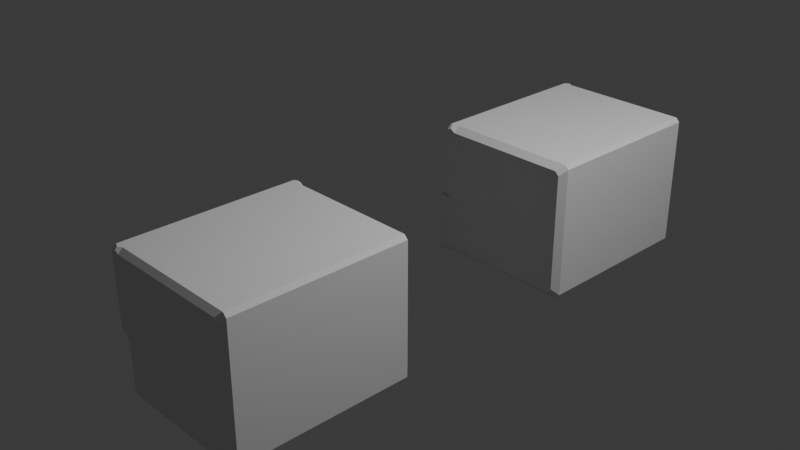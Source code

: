 # Source: za_hando.blend  (saved by Blender 5.2.44; exported with 4.5.12 LTS)
import bpy
from mathutils import Matrix  # noqa: F401  (used for matrix-valued properties, if any)

bpy.ops.wm.read_factory_settings(use_empty=True)
scene = bpy.context.scene
scene.name = 'Scene'

# ---- collections
col_collection = bpy.data.collections.new('Collection'); scene.collection.children.link(col_collection)

# ---- world
world_world = bpy.data.worlds.new('World'); scene.world = world_world
world_world.use_nodes = True; world_world.node_tree.nodes.clear()
_N = world_world.node_tree.nodes; _L = world_world.node_tree.links
n0 = _N.new('ShaderNodeOutputWorld'); n0.name = 'World Output'; n0.location = (200, 100)
n1 = _N.new('ShaderNodeBackground'); n1.name = 'Background'; n1.location = (-200, 100)
n1.inputs[0].default_value = (0.05088, 0.05088, 0.05088, 1.0)
_L.new(n1.outputs[0], n0.inputs[0])
n0.is_active_output = True
world_world.color = (0.05088, 0.05088, 0.05088)
world_world.sun_shadow_jitter_overblur = 0.0

# ---- cameras
cam_camera = bpy.data.cameras.new('Camera')
cam_camera.clip_end = 100.0
cam_camera.ortho_scale = 7.314

# ---- lights
light_light = bpy.data.lights.new('Light', 'POINT')
light_light.energy = 1000.0
light_light.shadow_soft_size = 0.1

# ---- meshes
me_cube_001 = bpy.data.meshes.new('Cube.001')
me_cube_001.from_pydata([(-0.2737, 0.4839, -0.847), (1.256, -0.5161, -0.1862), (1.256, -0.01612, -0.1862), (1.256, 0.4839, -0.1862), (-0.3233, 0.9839, 0.6023), (-0.3233, 0.9343, 0.6519), (-0.3233, -0.9665, 0.6519), (-0.3233, -1.016, 0.6023), (-0.3233, 0.5335, 0.6519), (-0.224, 0.4839, 0.6519), (-0.3233, 0.4343, 0.6519), (-0.3233, 0.4839, 0.6023), (-0.3233, 0.4839, 0.6023), (-0.3233, 0.0335, 0.6519), (-0.224, -0.01612, 0.6519), (-0.3233, -0.06574, 0.6519), (-0.3233, -0.01612, 0.6023), (-0.3233, -0.01612, 0.6023), (-0.3233, -0.5657, 0.6519), (-0.3233, -0.5161, 0.6023), (-0.3233, -0.5161, 0.6023), (-0.3233, -0.4665, 0.6519), (-0.224, -0.5161, 0.6519), (-0.3233, 0.9839, -0.1366), (-0.3233, 0.9343, -0.1862), (-0.2737, 0.9839, -0.1862), (-0.3233, -1.016, -0.1366), (-0.3233, -0.9665, -0.1862), (-0.3233, 0.4839, -0.1366), (-0.3233, 0.4343, -0.1862), (-0.3233, 0.4839, -0.1862), (-0.3233, 0.5335, -0.1862), (-0.3233, 0.4839, -0.1366), (-0.3233, -0.01612, -0.1366), (-0.3233, -0.06574, -0.1862), (-0.3087, -0.01612, -0.2213), (-0.3233, 0.0335, -0.1862), (-0.3233, -0.01612, -0.1366), (-0.3233, -0.5161, -0.1366), (-0.3233, -0.5657, -0.1862), (-0.2737, -0.5161, -0.2358), (-0.3233, -0.4665, -0.1862), (-0.3233, -0.5161, -0.1366), (-0.324, 0.9839, 0.6023), (-0.324, 0.9343, 0.6519), (-0.3737, 0.9343, 0.6023), (-0.324, 0.5335, 0.6519), (-0.324, 0.4839, 0.6023), (-0.3737, 0.5335, 0.6023), (-0.324, 0.9839, -0.1366), (-0.3737, 0.9343, -0.1366), (-0.324, 0.9343, -0.1862), (-0.324, 0.4839, -0.1366), (-0.324, 0.5335, -0.1862), (-0.3737, 0.5335, -0.1366), (-0.324, 0.4343, 0.6519), (-0.3737, 0.4343, 0.6023), (-0.324, 0.4839, 0.6023), (-0.324, 0.0335, 0.6519), (-0.324, -0.01612, 0.6023), (-0.3737, 0.0335, 0.6023), (-0.324, 0.4839, -0.1366), (-0.3737, 0.4343, -0.1366), (-0.324, 0.4343, -0.1862), (-0.324, -0.01612, -0.1366), (-0.324, 0.0335, -0.1862), (-0.3737, 0.0335, -0.1366), (-0.324, -0.06574, 0.6519), (-0.3737, -0.06574, 0.6023), (-0.324, -0.01612, 0.6023), (-0.324, -0.4665, 0.6519), (-0.324, -0.5161, 0.6023), (-0.3737, -0.4665, 0.6023), (-0.324, -0.01612, -0.1366), (-0.3737, -0.06574, -0.1366), (-0.324, -0.06574, -0.1862), (-0.324, -0.5161, -0.1366), (-0.324, -0.4665, -0.1862), (-0.3737, -0.4665, -0.1366), (-0.324, -0.9665, 0.6519), (-0.324, -1.016, 0.6023), (-0.3737, -0.9665, 0.6023), (-0.324, -0.5657, 0.6519), (-0.3737, -0.5657, 0.6023), (-0.324, -0.5161, 0.6023), (-0.324, -1.016, -0.1366), (-0.324, -0.9665, -0.1862), (-0.3737, -0.9665, -0.1366), (-0.324, -0.5161, -0.1366), (-0.3737, -0.5657, -0.1366), (-0.324, -0.5657, -0.1862), (-0.4145, -0.01612, -0.847), (-0.4145, 0.9839, -0.1862), (-0.4145, -0.01612, -0.1988), (-0.2145, -1.016, -0.2344), (-0.2737, -0.957, -0.2358), (-0.3078, -0.982, -0.2017), (-0.3001, -1.016, -0.1829), (-0.2709, -1.016, -0.1767), (-0.4737, 0.4839, -0.7997), (-0.4264, 0.4839, -0.847), (-0.4264, 0.4839, -0.1862), (-0.4737, 0.4839, -0.2335), (-0.4737, 0.9247, -0.7997), (-0.4264, 0.972, -0.847), (-0.4264, -0.004264, -0.847), (-0.4737, 0.04303, -0.7997), (-0.4264, 0.972, -0.1862), (-0.4737, 0.9247, -0.2335), (-0.4737, 0.04303, -0.2335), (-0.4274, -0.003229, -0.1961), (-0.2737, 0.9839, -0.7813), (-0.2737, 0.9182, -0.847), (1.256, 0.9182, -0.1862), (1.19, 0.9839, -0.1862), (-0.2273, 0.9839, 0.5862), (-0.224, 0.9182, 0.6519), (-0.2828, 0.9545, 0.6519), (-0.2828, 0.9839, 0.6225), (-0.4264, 0.972, -0.847), (-0.4145, 0.9839, -0.7813), (-0.2737, -0.5161, -0.7965), (-0.2232, -0.5161, -0.847), (-0.2755, -0.01612, -0.7965), (-0.2232, -0.01612, -0.847), (-0.2737, 0.03439, -0.847), (-0.3242, -0.01612, -0.847), (1.206, -1.016, -0.1875), (1.256, -0.9656, -0.1862), (-0.224, -0.9656, 0.6519), (-0.2264, -1.016, 0.6014), (-0.2692, -1.016, 0.6293), (-0.2692, -0.9935, 0.6519), (-0.2232, -0.936, -0.847), (-0.2737, -0.957, -0.7965), (-0.1936, -0.9656, -0.847), (-0.2145, -1.016, -0.7965), (1.256, 0.4839, -0.7945), (1.204, 0.4839, -0.847), (1.204, -0.01612, -0.847), (1.256, -0.01612, -0.7946), (1.204, -0.5161, -0.847), (1.256, -0.5161, -0.7945), (1.137, 0.9839, -0.7813), (1.19, 0.9839, -0.7282), (1.203, 0.9182, -0.847), (1.256, 0.9182, -0.7942), (1.206, -1.016, -0.7434), (1.152, -1.016, -0.7965), (1.256, -0.9656, -0.7942), (1.203, -0.9656, -0.847), (1.256, -0.5161, 0.6108), (1.215, -0.5161, 0.6519), (1.215, -0.01612, 0.6519), (1.256, -0.01612, 0.6108), (1.215, 0.4839, 0.6519), (1.256, 0.4839, 0.6108), (1.19, 0.9839, 0.5446), (1.149, 0.9839, 0.5862), (1.256, 0.9182, 0.6105), (1.215, 0.9182, 0.6519), (1.164, -1.016, 0.6014), (1.206, -1.016, 0.5598), (1.215, -0.9656, 0.6519), (1.256, -0.9656, 0.6105)], [], [(8, 12, 11, 10, 9), (13, 17, 16, 15, 14), (18, 22, 21, 20, 19), (23, 25, 24), (28, 32, 31, 30, 29), (33, 37, 36, 35, 34), (38, 42, 41, 40, 39), (43, 45, 44), (46, 48, 47), (49, 51, 50), (52, 54, 53), (55, 57, 56), (58, 60, 59), (61, 63, 62), (64, 66, 65), (67, 69, 68), (70, 72, 71), (73, 75, 74), (76, 78, 77), (79, 81, 80), (82, 84, 83), (85, 87, 86), (88, 90, 89), (9, 10, 13, 14), (14, 15, 21, 22), (11, 12, 32, 28), (16, 17, 37, 33), (19, 20, 42, 38), (34, 35, 40, 41), (29, 30, 35, 36), (24, 25, 30, 31), (49, 50, 45, 43), (44, 45, 48, 46), (47, 48, 54, 52), (50, 51, 53, 54), (5, 4, 43, 44), (51, 49, 23, 24), (31, 32, 52, 53), (46, 47, 12, 8), (55, 56, 60, 58), (56, 57, 61, 62), (59, 60, 66, 64), (62, 63, 65, 66), (36, 37, 64, 65), (58, 59, 17, 13), (57, 55, 10, 11), (28, 29, 63, 61), (67, 68, 72, 70), (68, 69, 73, 74), (71, 72, 78, 76), (74, 75, 77, 78), (33, 34, 75, 73), (76, 77, 41, 42), (15, 16, 69, 67), (70, 71, 20, 21), (82, 83, 81, 79), (80, 81, 87, 85), (83, 84, 88, 89), (89, 90, 86, 87), (7, 6, 79, 80), (84, 82, 18, 19), (38, 39, 90, 88), (85, 86, 27, 26), (23, 49, 43, 4), (5, 44, 46, 8), (7, 80, 85, 26), (18, 82, 79, 6), (28, 61, 57, 11), (10, 55, 58, 13), (12, 47, 52, 32), (33, 73, 69, 16), (15, 67, 70, 21), (17, 59, 64, 37), (20, 71, 76, 42), (38, 88, 84, 19), (31, 53, 51, 24), (27, 86, 90, 39), (36, 65, 63, 29), (41, 77, 75, 34), (50, 54, 48, 45), (62, 66, 60, 56), (74, 78, 72, 68), (89, 87, 81, 83), (94, 98, 97, 96, 95), (26, 27, 96, 97), (39, 40, 95, 96, 27), (103, 104, 100, 99), (107, 108, 102, 101), (99, 100, 105, 106), (101, 102, 109, 110), (99, 106, 109, 102), (103, 99, 102, 108), (30, 101, 110, 93, 35), (25, 92, 107, 101, 30), (93, 110, 109, 106, 105, 91), (115, 118, 117, 116), (119, 120, 111, 112), (0, 100, 104, 119, 112), (111, 120, 92, 25), (25, 23, 4, 118, 115), (4, 5, 117, 118), (117, 5, 8, 9, 116), (119, 104, 103, 108, 107, 92, 120), (123, 126, 125, 124), (129, 132, 131, 130), (122, 121, 123, 124), (135, 136, 134, 133), (121, 122, 133, 134), (123, 121, 40, 35), (121, 134, 95, 40), (35, 93, 91, 126, 123), (126, 91, 105, 100, 0, 125), (22, 18, 6, 132, 129), (6, 7, 131, 132), (131, 7, 26, 97, 98, 130), (94, 95, 134, 136), (138, 137, 140, 139), (139, 140, 142, 141), (143, 144, 146, 145), (137, 138, 145, 146), (150, 149, 147, 148), (141, 142, 149, 150), (125, 0, 138, 139, 124), (137, 146, 113, 3), (0, 112, 145, 138), (140, 137, 3, 2), (142, 140, 2, 1), (122, 124, 139, 141), (149, 142, 1, 128), (133, 122, 141, 150, 135), (143, 111, 25, 114, 144), (114, 113, 146, 144), (112, 111, 143, 145), (150, 148, 136, 135), (128, 127, 147, 149), (136, 148, 147, 127, 94), (152, 151, 154, 153), (153, 154, 156, 155), (160, 159, 157, 158), (159, 160, 155, 156), (161, 162, 164, 163), (151, 152, 163, 164), (152, 153, 14, 22), (163, 152, 22, 129), (1, 2, 154, 151), (128, 1, 151, 164), (2, 3, 156, 154), (153, 155, 9, 14), (155, 160, 116, 9), (3, 113, 159, 156), (160, 158, 115, 116), (157, 159, 113, 114), (114, 25, 115, 158, 157), (161, 163, 129, 130), (164, 162, 127, 128), (94, 127, 162, 161, 130, 98)])
_uv = me_cube_001.uv_layers.new(name='UVMap')
_uv.uv.foreach_set('vector', [0.625, 0.0625, 0.6188, 0.0625, 0.6188, 0.0625, 0.625, 0.0625, 0.625, 0.0625, 0.625, 0.125, 0.6188, 0.125, 0.6188, 0.125, 0.625, 0.125, 0.625, 0.125, 0.875, 0.5584, 0.87, 0.5625, 0.875, 0.5687, 0.875, 0.5625, 0.875, 0.5625, 0.5, 0.0, 0.5, 0.0, 0.5, 0.006203, 0.5062, 0.0625, 0.5062, 0.0625, 0.5, 0.0563, 0.5, 0.0625, 0.5, 0.0687, 0.5062, 0.125, 0.5062, 0.125, 0.5, 0.1188, 0.4978, 0.125, 0.5, 0.1312, 0.5062, 0.1875, 0.5062, 0.1875, 0.5, 0.1813, 0.4938, 0.1875, 0.5, 0.1937, 0.6188, 0.0, 0.6188, 0.006203, 0.625, 0.006203, 0.625, 0.05836, 0.6188, 0.0563, 0.6188, 0.0625, 0.5021, 0.0, 0.5, 0.006203, 0.5047, 0.006203, 0.5062, 0.0625, 0.5062, 0.0563, 0.5, 0.0563, 0.625, 0.06664, 0.6188, 0.0625, 0.6188, 0.0687, 0.625, 0.1209, 0.6188, 0.1188, 0.6188, 0.125, 0.5062, 0.0625, 0.5, 0.0687, 0.5062, 0.0687, 0.5062, 0.125, 0.5062, 0.1188, 0.5, 0.1188, 0.625, 0.1291, 0.6188, 0.125, 0.6188, 0.1312, 0.625, 0.1834, 0.6188, 0.1813, 0.6188, 0.1875, 0.5062, 0.125, 0.5, 0.1312, 0.5062, 0.1312, 0.5062, 0.1875, 0.5062, 0.1813, 0.5, 0.1813, 0.625, 0.2459, 0.6188, 0.2438, 0.6188, 0.25, 0.625, 0.1916, 0.6188, 0.1875, 0.6188, 0.1937, 0.5062, 0.25, 0.5062, 0.2438, 0.5, 0.2438, 0.5062, 0.1875, 0.5, 0.1937, 0.5062, 0.1937, 0.8688, 0.6875, 0.875, 0.6813, 0.875, 0.6312, 0.8688, 0.625, 0.8688, 0.625, 0.875, 0.6188, 0.875, 0.5687, 0.87, 0.5625, 0.6188, 0.0625, 0.6188, 0.0625, 0.5062, 0.0625, 0.5062, 0.0625, 0.6188, 0.125, 0.6188, 0.125, 0.5062, 0.125, 0.5062, 0.125, 0.6188, 0.1875, 0.6188, 0.1875, 0.5062, 0.1875, 0.5062, 0.1875, 0.5, 0.1312, 0.4978, 0.125, 0.4938, 0.1875, 0.5, 0.1813, 0.5, 0.0687, 0.5, 0.0625, 0.4978, 0.125, 0.5, 0.1188, 0.5, 0.006203, 0.5, 0.0, 0.5, 0.0625, 0.5, 0.0563, 0.5021, 0.0, 0.5047, 0.006203, 0.6188, 0.006203, 0.6188, 0.0, 0.625, 0.006203, 0.6188, 0.006203, 0.6188, 0.0563, 0.625, 0.05836, 0.6188, 0.0625, 0.6188, 0.0563, 0.5062, 0.0563, 0.5062, 0.0625, 0.5047, 0.006203, 0.5, 0.006203, 0.5, 0.0563, 0.5062, 0.0563, 0.625, 1.0, 0.6188, 1.0, 0.6188, 1.0, 0.625, 1.0, 0.5, 0.006203, 0.5021, 0.0, 0.5, 0.0, 0.5, 0.006203, 0.5, 0.0563, 0.5062, 0.0625, 0.5062, 0.0625, 0.5, 0.0563, 0.625, 0.05836, 0.6188, 0.0625, 0.6188, 0.0625, 0.625, 0.0625, 0.625, 0.06664, 0.6188, 0.0687, 0.6188, 0.1188, 0.625, 0.1209, 0.6188, 0.0687, 0.6188, 0.0625, 0.5062, 0.0625, 0.5062, 0.0687, 0.6188, 0.125, 0.6188, 0.1188, 0.5062, 0.1188, 0.5062, 0.125, 0.5062, 0.0687, 0.5, 0.0687, 0.5, 0.1188, 0.5062, 0.1188, 0.5, 0.1188, 0.5062, 0.125, 0.5062, 0.125, 0.5, 0.1188, 0.625, 0.1209, 0.6188, 0.125, 0.6188, 0.125, 0.625, 0.125, 0.6188, 0.0625, 0.625, 0.06664, 0.625, 0.0625, 0.6188, 0.0625, 0.5062, 0.0625, 0.5, 0.0687, 0.5, 0.0687, 0.5062, 0.0625, 0.625, 0.1291, 0.6188, 0.1312, 0.6188, 0.1813, 0.625, 0.1834, 0.6188, 0.1312, 0.6188, 0.125, 0.5062, 0.125, 0.5062, 0.1312, 0.6188, 0.1875, 0.6188, 0.1813, 0.5062, 0.1813, 0.5062, 0.1875, 0.5062, 0.1312, 0.5, 0.1312, 0.5, 0.1813, 0.5062, 0.1813, 0.5062, 0.125, 0.5, 0.1312, 0.5, 0.1312, 0.5062, 0.125, 0.5062, 0.1875, 0.5, 0.1813, 0.5, 0.1813, 0.5062, 0.1875, 0.625, 0.125, 0.6188, 0.125, 0.6188, 0.125, 0.625, 0.1291, 0.625, 0.1834, 0.6188, 0.1875, 0.6188, 0.1875, 0.625, 0.1875, 0.625, 0.1916, 0.6188, 0.1937, 0.6188, 0.2438, 0.625, 0.2459, 0.6188, 0.25, 0.6188, 0.2438, 0.5062, 0.2438, 0.5062, 0.25, 0.6188, 0.1937, 0.6188, 0.1875, 0.5062, 0.1875, 0.5062, 0.1937, 0.5062, 0.1937, 0.5, 0.1937, 0.5, 0.2438, 0.5062, 0.2438, 0.6188, 0.25, 0.625, 0.25, 0.625, 0.2459, 0.6188, 0.25, 0.6188, 0.1875, 0.625, 0.1916, 0.625, 0.1875, 0.6188, 0.1875, 0.5062, 0.1875, 0.5, 0.1937, 0.5, 0.1937, 0.5062, 0.1875, 0.5062, 0.25, 0.5, 0.2438, 0.5, 0.2438, 0.5062, 0.25, 0.5062, 1.0, 0.5062, 1.0, 0.6188, 1.0, 0.6188, 1.0, 0.875, 0.7438, 0.875, 0.7438, 0.875, 0.6937, 0.875, 0.6937, 0.6188, 0.25, 0.6188, 0.25, 0.5062, 0.25, 0.5062, 0.25, 0.875, 0.5584, 0.875, 0.5563, 0.875, 0.5062, 0.875, 0.5062, 0.5062, 0.0625, 0.5062, 0.0625, 0.6188, 0.0625, 0.6188, 0.0625, 0.875, 0.6813, 0.875, 0.6813, 0.875, 0.6312, 0.875, 0.6312, 0.6188, 0.0625, 0.6188, 0.0625, 0.5062, 0.0625, 0.5062, 0.0625, 0.5062, 0.125, 0.5062, 0.125, 0.6188, 0.125, 0.6188, 0.125, 0.875, 0.6188, 0.875, 0.6188, 0.875, 0.5687, 0.875, 0.5687, 0.6188, 0.125, 0.6188, 0.125, 0.5062, 0.125, 0.5062, 0.125, 0.6188, 0.1875, 0.6188, 0.1875, 0.5062, 0.1875, 0.5062, 0.1875, 0.5062, 0.1875, 0.5062, 0.1875, 0.6188, 0.1875, 0.6188, 0.1875, 0.5, 0.0563, 0.5, 0.0563, 0.5, 0.006203, 0.5, 0.006203, 0.5, 0.2438, 0.5, 0.2438, 0.5, 0.1937, 0.5, 0.1937, 0.5, 0.1188, 0.5, 0.1188, 0.5, 0.0687, 0.5, 0.0687, 0.5, 0.1813, 0.5, 0.1813, 0.5, 0.1312, 0.5, 0.1312, 0.5047, 0.006203, 0.5062, 0.0563, 0.6188, 0.0563, 0.6188, 0.006203, 0.5062, 0.0687, 0.5062, 0.1188, 0.6188, 0.1188, 0.6188, 0.0687, 0.5062, 0.1312, 0.5062, 0.1813, 0.6188, 0.1813, 0.6188, 0.1312, 0.5062, 0.1937, 0.5062, 0.2438, 0.6188, 0.2438, 0.6188, 0.1937, 0.494, 0.2574, 0.5012, 0.2502, 0.5004, 0.25, 0.4981, 0.2457, 0.4938, 0.2445, 0.5062, 0.25, 0.5, 0.2438, 0.4981, 0.2457, 0.5004, 0.25, 0.5, 0.1937, 0.4938, 0.1875, 0.4938, 0.2445, 0.4981, 0.2457, 0.5, 0.2438, 0.125, 0.7426, 0.125, 0.7485, 0.125, 0.6875, 0.125, 0.6875, 0.5, 0.001482, 0.4941, 0.007394, 0.4941, 0.0625, 0.5, 0.0625, 0.125, 0.6875, 0.125, 0.6875, 0.125, 0.6265, 0.125, 0.6324, 0.5, 0.0625, 0.4941, 0.0625, 0.4941, 0.1176, 0.4994, 0.1234, 0.3809, 0.0625, 0.3809, 0.1176, 0.4941, 0.1176, 0.4941, 0.0625, 0.3809, 0.007394, 0.3809, 0.0625, 0.4941, 0.0625, 0.4941, 0.007394, 0.5, 0.0625, 0.5, 0.0625, 0.4994, 0.1234, 0.4992, 0.125, 0.4978, 0.125, 0.5, 0.0, 0.5, 0.0, 0.5, 0.001482, 0.5, 0.0625, 0.5, 0.0625, 0.4992, 0.125, 0.4994, 0.1234, 0.4941, 0.1176, 0.3809, 0.1176, 0.375, 0.1235, 0.375, 0.125, 0.6168, 0.9961, 0.6213, 0.9983, 0.6235, 0.9981, 0.625, 0.9959, 0.125, 0.7485, 0.125, 0.75, 0.125, 0.75, 0.125, 0.7418, 0.125, 0.6875, 0.125, 0.6875, 0.125, 0.7485, 0.125, 0.7485, 0.125, 0.7418, 0.3832, 1.0, 0.3832, 1.0, 0.5, 1.0, 0.5, 1.0, 0.5, 1.0, 0.5062, 1.0, 0.6188, 1.0, 0.6213, 0.9983, 0.6168, 0.9961, 0.6188, 1.0, 0.625, 1.0, 0.6235, 0.9981, 0.6213, 0.9983, 0.8725, 0.7463, 0.875, 0.7438, 0.875, 0.6937, 0.8688, 0.6875, 0.8688, 0.7418, 0.375, 0.001482, 0.375, 0.001482, 0.3809, 0.007394, 0.4941, 0.007394, 0.5, 0.001482, 0.5, 0.0, 0.3832, 0.0, 0.125, 0.625, 0.125, 0.625, 0.125, 0.6313, 0.1297, 0.625, 0.625, 0.2541, 0.6239, 0.2524, 0.6222, 0.2523, 0.6187, 0.2539, 0.1313, 0.5625, 0.125, 0.5625, 0.125, 0.625, 0.1297, 0.625, 0.135, 0.5063, 0.1324, 0.5, 0.125, 0.5074, 0.1313, 0.51, 0.125, 0.5625, 0.1313, 0.5625, 0.1313, 0.51, 0.125, 0.5074, 0.3814, 0.125, 0.3813, 0.1875, 0.4938, 0.1875, 0.4978, 0.125, 0.3813, 0.1875, 0.3813, 0.2427, 0.4938, 0.2445, 0.4938, 0.1875, 0.4978, 0.125, 0.4992, 0.125, 0.375, 0.125, 0.375, 0.125, 0.3814, 0.125, 0.125, 0.625, 0.125, 0.625, 0.125, 0.6265, 0.125, 0.6875, 0.125, 0.6875, 0.125, 0.6313, 0.87, 0.5625, 0.875, 0.5584, 0.875, 0.5062, 0.8716, 0.5028, 0.8689, 0.5063, 0.625, 0.25, 0.6188, 0.25, 0.6222, 0.2523, 0.6239, 0.2524, 0.6222, 0.2523, 0.6188, 0.25, 0.5062, 0.25, 0.5004, 0.25, 0.5012, 0.2502, 0.6187, 0.2539, 0.494, 0.2574, 0.4938, 0.2445, 0.3813, 0.2427, 0.3813, 0.2574, 0.3684, 0.6875, 0.3816, 0.6875, 0.3815, 0.625, 0.3684, 0.625, 0.3684, 0.625, 0.3815, 0.625, 0.3816, 0.5625, 0.3684, 0.5625, 0.3732, 0.7576, 0.3847, 0.7556, 0.3816, 0.7418, 0.3684, 0.7418, 0.3816, 0.6875, 0.3684, 0.6875, 0.3684, 0.7418, 0.3816, 0.7418, 0.3684, 0.5063, 0.3816, 0.5063, 0.384, 0.4957, 0.3726, 0.4936, 0.3684, 0.5625, 0.3816, 0.5625, 0.3816, 0.5063, 0.3684, 0.5063, 0.125, 0.6313, 0.125, 0.6875, 0.3684, 0.6875, 0.3684, 0.625, 0.1297, 0.625, 0.3816, 0.6875, 0.3816, 0.7418, 0.5, 0.7418, 0.5, 0.6875, 0.125, 0.6875, 0.125, 0.7418, 0.3684, 0.7418, 0.3684, 0.6875, 0.3815, 0.625, 0.3816, 0.6875, 0.5, 0.6875, 0.5, 0.625, 0.3816, 0.5625, 0.3815, 0.625, 0.5, 0.625, 0.5, 0.5625, 0.1313, 0.5625, 0.1297, 0.625, 0.3684, 0.625, 0.3684, 0.5625, 0.3816, 0.5063, 0.3816, 0.5625, 0.5, 0.5625, 0.5, 0.5063, 0.1313, 0.51, 0.1313, 0.5625, 0.3684, 0.5625, 0.3684, 0.5063, 0.135, 0.5063, 0.3732, 0.7576, 0.3832, 1.0, 0.5, 1.0, 0.5, 0.7582, 0.3847, 0.7556, 0.5, 0.7582, 0.5, 0.7418, 0.3816, 0.7418, 0.3847, 0.7556, 0.125, 0.7418, 0.125, 0.75, 0.3732, 0.7576, 0.3684, 0.7418, 0.3684, 0.5063, 0.3726, 0.4936, 0.1324, 0.5, 0.135, 0.5063, 0.5, 0.5063, 0.4998, 0.4937, 0.384, 0.4957, 0.3816, 0.5063, 0.3813, 0.2574, 0.3726, 0.4936, 0.384, 0.4957, 0.4998, 0.4937, 0.494, 0.2574, 0.6302, 0.5625, 0.6199, 0.5625, 0.6199, 0.625, 0.6301, 0.625, 0.6301, 0.625, 0.6199, 0.625, 0.6199, 0.6875, 0.6301, 0.6875, 0.6276, 0.7465, 0.6198, 0.7438, 0.6116, 0.7583, 0.6168, 0.7635, 0.6198, 0.7438, 0.6276, 0.7465, 0.6301, 0.6875, 0.6199, 0.6875, 0.6187, 0.4884, 0.6135, 0.4936, 0.6198, 0.5048, 0.6276, 0.5021, 0.6199, 0.5625, 0.6302, 0.5625, 0.6276, 0.5021, 0.6198, 0.5048, 0.6302, 0.5625, 0.6301, 0.625, 0.8688, 0.625, 0.87, 0.5625, 0.6276, 0.5021, 0.6302, 0.5625, 0.87, 0.5625, 0.8689, 0.5063, 0.5, 0.5625, 0.5, 0.625, 0.6199, 0.625, 0.6199, 0.5625, 0.5, 0.5063, 0.5, 0.5625, 0.6199, 0.5625, 0.6198, 0.5048, 0.5, 0.625, 0.5, 0.6875, 0.6199, 0.6875, 0.6199, 0.625, 0.6301, 0.625, 0.6301, 0.6875, 0.8688, 0.6875, 0.8688, 0.625, 0.6301, 0.6875, 0.6276, 0.7465, 0.8688, 0.7418, 0.8688, 0.6875, 0.5, 0.6875, 0.5, 0.7418, 0.6198, 0.7438, 0.6199, 0.6875, 0.6276, 0.7465, 0.6168, 0.7635, 0.6168, 0.9961, 0.625, 0.9959, 0.6116, 0.7583, 0.6198, 0.7438, 0.5, 0.7418, 0.5, 0.7582, 0.5, 0.7582, 0.5, 1.0, 0.6168, 0.9961, 0.6168, 0.7635, 0.6116, 0.7583, 0.6187, 0.4884, 0.6276, 0.5021, 0.625, 0.2541, 0.6187, 0.2539, 0.6198, 0.5048, 0.6135, 0.4936, 0.4998, 0.4937, 0.5, 0.5063, 0.494, 0.2574, 0.4998, 0.4937, 0.6135, 0.4936, 0.6187, 0.4884, 0.6187, 0.2539, 0.5012, 0.2502])
me_cube_001.update()
me_cube_002 = bpy.data.meshes.new('Cube.002')
me_cube_002.from_pydata([(-0.2737, -0.4839, -0.847), (1.256, 0.5161, -0.1862), (1.256, 0.01612, -0.1862), (1.256, -0.4839, -0.1862), (-0.3233, -0.9839, 0.6023), (-0.3233, -0.9343, 0.6519), (-0.3233, 0.9665, 0.6519), (-0.3233, 1.016, 0.6023), (-0.3233, -0.5335, 0.6519), (-0.224, -0.4839, 0.6519), (-0.3233, -0.4343, 0.6519), (-0.3233, -0.4839, 0.6023), (-0.3233, -0.4839, 0.6023), (-0.3233, -0.0335, 0.6519), (-0.224, 0.01612, 0.6519), (-0.3233, 0.06574, 0.6519), (-0.3233, 0.01612, 0.6023), (-0.3233, 0.01612, 0.6023), (-0.3233, 0.5657, 0.6519), (-0.3233, 0.5161, 0.6023), (-0.3233, 0.5161, 0.6023), (-0.3233, 0.4665, 0.6519), (-0.224, 0.5161, 0.6519), (-0.3233, -0.9839, -0.1366), (-0.3233, -0.9343, -0.1862), (-0.2737, -0.9839, -0.1862), (-0.3233, 1.016, -0.1366), (-0.3233, 0.9665, -0.1862), (-0.3233, -0.4839, -0.1366), (-0.3233, -0.4343, -0.1862), (-0.3233, -0.4839, -0.1862), (-0.3233, -0.5335, -0.1862), (-0.3233, -0.4839, -0.1366), (-0.3233, 0.01612, -0.1366), (-0.3233, 0.06574, -0.1862), (-0.3087, 0.01612, -0.2213), (-0.3233, -0.0335, -0.1862), (-0.3233, 0.01612, -0.1366), (-0.3233, 0.5161, -0.1366), (-0.3233, 0.5657, -0.1862), (-0.2737, 0.5161, -0.2358), (-0.3233, 0.4665, -0.1862), (-0.3233, 0.5161, -0.1366), (-0.324, -0.9839, 0.6023), (-0.324, -0.9343, 0.6519), (-0.3737, -0.9343, 0.6023), (-0.324, -0.5335, 0.6519), (-0.324, -0.4839, 0.6023), (-0.3737, -0.5335, 0.6023), (-0.324, -0.9839, -0.1366), (-0.3737, -0.9343, -0.1366), (-0.324, -0.9343, -0.1862), (-0.324, -0.4839, -0.1366), (-0.324, -0.5335, -0.1862), (-0.3737, -0.5335, -0.1366), (-0.324, -0.4343, 0.6519), (-0.3737, -0.4343, 0.6023), (-0.324, -0.4839, 0.6023), (-0.324, -0.0335, 0.6519), (-0.324, 0.01612, 0.6023), (-0.3737, -0.0335, 0.6023), (-0.324, -0.4839, -0.1366), (-0.3737, -0.4343, -0.1366), (-0.324, -0.4343, -0.1862), (-0.324, 0.01612, -0.1366), (-0.324, -0.0335, -0.1862), (-0.3737, -0.0335, -0.1366), (-0.324, 0.06574, 0.6519), (-0.3737, 0.06574, 0.6023), (-0.324, 0.01612, 0.6023), (-0.324, 0.4665, 0.6519), (-0.324, 0.5161, 0.6023), (-0.3737, 0.4665, 0.6023), (-0.324, 0.01612, -0.1366), (-0.3737, 0.06574, -0.1366), (-0.324, 0.06574, -0.1862), (-0.324, 0.5161, -0.1366), (-0.324, 0.4665, -0.1862), (-0.3737, 0.4665, -0.1366), (-0.324, 0.9665, 0.6519), (-0.324, 1.016, 0.6023), (-0.3737, 0.9665, 0.6023), (-0.324, 0.5657, 0.6519), (-0.3737, 0.5657, 0.6023), (-0.324, 0.5161, 0.6023), (-0.324, 1.016, -0.1366), (-0.324, 0.9665, -0.1862), (-0.3737, 0.9665, -0.1366), (-0.324, 0.5161, -0.1366), (-0.3737, 0.5657, -0.1366), (-0.324, 0.5657, -0.1862), (-0.4145, 0.01612, -0.847), (-0.4145, -0.9839, -0.1862), (-0.4145, 0.01612, -0.1988), (-0.2145, 1.016, -0.2344), (-0.2737, 0.957, -0.2358), (-0.3078, 0.982, -0.2017), (-0.3001, 1.016, -0.1829), (-0.2709, 1.016, -0.1767), (-0.4737, -0.4839, -0.7997), (-0.4264, -0.4839, -0.847), (-0.4264, -0.4839, -0.1862), (-0.4737, -0.4839, -0.2335), (-0.4737, -0.9247, -0.7997), (-0.4264, -0.972, -0.847), (-0.4264, 0.004264, -0.847), (-0.4737, -0.04303, -0.7997), (-0.4264, -0.972, -0.1862), (-0.4737, -0.9247, -0.2335), (-0.4737, -0.04303, -0.2335), (-0.4274, 0.003229, -0.1961), (-0.2737, -0.9839, -0.7813), (-0.2737, -0.9182, -0.847), (1.256, -0.9182, -0.1862), (1.19, -0.9839, -0.1862), (-0.2273, -0.9839, 0.5862), (-0.224, -0.9182, 0.6519), (-0.2828, -0.9545, 0.6519), (-0.2828, -0.9839, 0.6225), (-0.4264, -0.972, -0.847), (-0.4145, -0.9839, -0.7813), (-0.2737, 0.5161, -0.7965), (-0.2232, 0.5161, -0.847), (-0.2755, 0.01612, -0.7965), (-0.2232, 0.01612, -0.847), (-0.2737, -0.03439, -0.847), (-0.3242, 0.01612, -0.847), (1.206, 1.016, -0.1875), (1.256, 0.9656, -0.1862), (-0.224, 0.9656, 0.6519), (-0.2264, 1.016, 0.6014), (-0.2692, 1.016, 0.6293), (-0.2692, 0.9935, 0.6519), (-0.2232, 0.936, -0.847), (-0.2737, 0.957, -0.7965), (-0.1936, 0.9656, -0.847), (-0.2145, 1.016, -0.7965), (1.256, -0.4839, -0.7945), (1.204, -0.4839, -0.847), (1.204, 0.01612, -0.847), (1.256, 0.01612, -0.7946), (1.204, 0.5161, -0.847), (1.256, 0.5161, -0.7945), (1.137, -0.9839, -0.7813), (1.19, -0.9839, -0.7282), (1.203, -0.9182, -0.847), (1.256, -0.9182, -0.7942), (1.206, 1.016, -0.7434), (1.152, 1.016, -0.7965), (1.256, 0.9656, -0.7942), (1.203, 0.9656, -0.847), (1.256, 0.5161, 0.6108), (1.215, 0.5161, 0.6519), (1.215, 0.01612, 0.6519), (1.256, 0.01612, 0.6108), (1.215, -0.4839, 0.6519), (1.256, -0.4839, 0.6108), (1.19, -0.9839, 0.5446), (1.149, -0.9839, 0.5862), (1.256, -0.9182, 0.6105), (1.215, -0.9182, 0.6519), (1.164, 1.016, 0.6014), (1.206, 1.016, 0.5598), (1.215, 0.9656, 0.6519), (1.256, 0.9656, 0.6105)], [], [(8, 9, 10, 11, 12), (13, 14, 15, 16, 17), (18, 19, 20, 21, 22), (23, 24, 25), (28, 29, 30, 31, 32), (33, 34, 35, 36, 37), (38, 39, 40, 41, 42), (43, 44, 45), (46, 47, 48), (49, 50, 51), (52, 53, 54), (55, 56, 57), (58, 59, 60), (61, 62, 63), (64, 65, 66), (67, 68, 69), (70, 71, 72), (73, 74, 75), (76, 77, 78), (79, 80, 81), (82, 83, 84), (85, 86, 87), (88, 89, 90), (9, 14, 13, 10), (14, 22, 21, 15), (11, 28, 32, 12), (16, 33, 37, 17), (19, 38, 42, 20), (34, 41, 40, 35), (29, 36, 35, 30), (24, 31, 30, 25), (49, 43, 45, 50), (44, 46, 48, 45), (47, 52, 54, 48), (50, 54, 53, 51), (5, 44, 43, 4), (51, 24, 23, 49), (31, 53, 52, 32), (46, 8, 12, 47), (55, 58, 60, 56), (56, 62, 61, 57), (59, 64, 66, 60), (62, 66, 65, 63), (36, 65, 64, 37), (58, 13, 17, 59), (57, 11, 10, 55), (28, 61, 63, 29), (67, 70, 72, 68), (68, 74, 73, 69), (71, 76, 78, 72), (74, 78, 77, 75), (33, 73, 75, 34), (76, 42, 41, 77), (15, 67, 69, 16), (70, 21, 20, 71), (82, 79, 81, 83), (80, 85, 87, 81), (83, 89, 88, 84), (89, 87, 86, 90), (7, 80, 79, 6), (84, 19, 18, 82), (38, 88, 90, 39), (85, 26, 27, 86), (23, 4, 43, 49), (5, 8, 46, 44), (7, 26, 85, 80), (18, 6, 79, 82), (28, 11, 57, 61), (10, 13, 58, 55), (12, 32, 52, 47), (33, 16, 69, 73), (15, 21, 70, 67), (17, 37, 64, 59), (20, 42, 76, 71), (38, 19, 84, 88), (31, 24, 51, 53), (27, 39, 90, 86), (36, 29, 63, 65), (41, 34, 75, 77), (50, 45, 48, 54), (62, 56, 60, 66), (74, 68, 72, 78), (89, 83, 81, 87), (94, 95, 96, 97, 98), (26, 97, 96, 27), (39, 27, 96, 95, 40), (103, 99, 100, 104), (107, 101, 102, 108), (99, 106, 105, 100), (101, 110, 109, 102), (99, 102, 109, 106), (103, 108, 102, 99), (30, 35, 93, 110, 101), (25, 30, 101, 107, 92), (93, 91, 105, 106, 109, 110), (115, 116, 117, 118), (119, 112, 111, 120), (0, 112, 119, 104, 100), (111, 25, 92, 120), (25, 115, 118, 4, 23), (4, 118, 117, 5), (117, 116, 9, 8, 5), (119, 120, 92, 107, 108, 103, 104), (123, 124, 125, 126), (129, 130, 131, 132), (122, 124, 123, 121), (135, 133, 134, 136), (121, 134, 133, 122), (123, 35, 40, 121), (121, 40, 95, 134), (35, 123, 126, 91, 93), (126, 125, 0, 100, 105, 91), (22, 129, 132, 6, 18), (6, 132, 131, 7), (131, 130, 98, 97, 26, 7), (94, 136, 134, 95), (138, 139, 140, 137), (139, 141, 142, 140), (143, 145, 146, 144), (137, 146, 145, 138), (150, 148, 147, 149), (141, 150, 149, 142), (125, 124, 139, 138, 0), (137, 3, 113, 146), (0, 138, 145, 112), (140, 2, 3, 137), (142, 1, 2, 140), (122, 141, 139, 124), (149, 128, 1, 142), (133, 135, 150, 141, 122), (143, 144, 114, 25, 111), (114, 144, 146, 113), (112, 145, 143, 111), (150, 135, 136, 148), (128, 149, 147, 127), (136, 94, 127, 147, 148), (152, 153, 154, 151), (153, 155, 156, 154), (160, 158, 157, 159), (159, 156, 155, 160), (161, 163, 164, 162), (151, 164, 163, 152), (152, 22, 14, 153), (163, 129, 22, 152), (1, 151, 154, 2), (128, 164, 151, 1), (2, 154, 156, 3), (153, 14, 9, 155), (155, 9, 116, 160), (3, 156, 159, 113), (160, 116, 115, 158), (157, 114, 113, 159), (114, 157, 158, 115, 25), (161, 130, 129, 163), (164, 128, 127, 162), (94, 98, 130, 161, 162, 127)])
_uv = me_cube_002.uv_layers.new(name='UVMap')
_uv.uv.foreach_set('vector', [0.625, 0.0625, 0.625, 0.0625, 0.625, 0.0625, 0.6188, 0.0625, 0.6188, 0.0625, 0.625, 0.125, 0.625, 0.125, 0.625, 0.125, 0.6188, 0.125, 0.6188, 0.125, 0.875, 0.5584, 0.875, 0.5625, 0.875, 0.5625, 0.875, 0.5687, 0.87, 0.5625, 0.5, 0.0, 0.5, 0.006203, 0.5, 0.0, 0.5062, 0.0625, 0.5, 0.0687, 0.5, 0.0625, 0.5, 0.0563, 0.5062, 0.0625, 0.5062, 0.125, 0.5, 0.1312, 0.4978, 0.125, 0.5, 0.1188, 0.5062, 0.125, 0.5062, 0.1875, 0.5, 0.1937, 0.4938, 0.1875, 0.5, 0.1813, 0.5062, 0.1875, 0.6188, 0.0, 0.625, 0.006203, 0.6188, 0.006203, 0.625, 0.05836, 0.6188, 0.0625, 0.6188, 0.0563, 0.5021, 0.0, 0.5047, 0.006203, 0.5, 0.006203, 0.5062, 0.0625, 0.5, 0.0563, 0.5062, 0.0563, 0.625, 0.06664, 0.6188, 0.0687, 0.6188, 0.0625, 0.625, 0.1209, 0.6188, 0.125, 0.6188, 0.1188, 0.5062, 0.0625, 0.5062, 0.0687, 0.5, 0.0687, 0.5062, 0.125, 0.5, 0.1188, 0.5062, 0.1188, 0.625, 0.1291, 0.6188, 0.1312, 0.6188, 0.125, 0.625, 0.1834, 0.6188, 0.1875, 0.6188, 0.1813, 0.5062, 0.125, 0.5062, 0.1312, 0.5, 0.1312, 0.5062, 0.1875, 0.5, 0.1813, 0.5062, 0.1813, 0.625, 0.2459, 0.6188, 0.25, 0.6188, 0.2438, 0.625, 0.1916, 0.6188, 0.1937, 0.6188, 0.1875, 0.5062, 0.25, 0.5, 0.2438, 0.5062, 0.2438, 0.5062, 0.1875, 0.5062, 0.1937, 0.5, 0.1937, 0.8688, 0.6875, 0.8688, 0.625, 0.875, 0.6312, 0.875, 0.6813, 0.8688, 0.625, 0.87, 0.5625, 0.875, 0.5687, 0.875, 0.6188, 0.6188, 0.0625, 0.5062, 0.0625, 0.5062, 0.0625, 0.6188, 0.0625, 0.6188, 0.125, 0.5062, 0.125, 0.5062, 0.125, 0.6188, 0.125, 0.6188, 0.1875, 0.5062, 0.1875, 0.5062, 0.1875, 0.6188, 0.1875, 0.5, 0.1312, 0.5, 0.1813, 0.4938, 0.1875, 0.4978, 0.125, 0.5, 0.0687, 0.5, 0.1188, 0.4978, 0.125, 0.5, 0.0625, 0.5, 0.006203, 0.5, 0.0563, 0.5, 0.0625, 0.5, 0.0, 0.5021, 0.0, 0.6188, 0.0, 0.6188, 0.006203, 0.5047, 0.006203, 0.625, 0.006203, 0.625, 0.05836, 0.6188, 0.0563, 0.6188, 0.006203, 0.6188, 0.0625, 0.5062, 0.0625, 0.5062, 0.0563, 0.6188, 0.0563, 0.5047, 0.006203, 0.5062, 0.0563, 0.5, 0.0563, 0.5, 0.006203, 0.625, 1.0, 0.625, 1.0, 0.6188, 1.0, 0.6188, 1.0, 0.5, 0.006203, 0.5, 0.006203, 0.5, 0.0, 0.5021, 0.0, 0.5, 0.0563, 0.5, 0.0563, 0.5062, 0.0625, 0.5062, 0.0625, 0.625, 0.05836, 0.625, 0.0625, 0.6188, 0.0625, 0.6188, 0.0625, 0.625, 0.06664, 0.625, 0.1209, 0.6188, 0.1188, 0.6188, 0.0687, 0.6188, 0.0687, 0.5062, 0.0687, 0.5062, 0.0625, 0.6188, 0.0625, 0.6188, 0.125, 0.5062, 0.125, 0.5062, 0.1188, 0.6188, 0.1188, 0.5062, 0.0687, 0.5062, 0.1188, 0.5, 0.1188, 0.5, 0.0687, 0.5, 0.1188, 0.5, 0.1188, 0.5062, 0.125, 0.5062, 0.125, 0.625, 0.1209, 0.625, 0.125, 0.6188, 0.125, 0.6188, 0.125, 0.6188, 0.0625, 0.6188, 0.0625, 0.625, 0.0625, 0.625, 0.06664, 0.5062, 0.0625, 0.5062, 0.0625, 0.5, 0.0687, 0.5, 0.0687, 0.625, 0.1291, 0.625, 0.1834, 0.6188, 0.1813, 0.6188, 0.1312, 0.6188, 0.1312, 0.5062, 0.1312, 0.5062, 0.125, 0.6188, 0.125, 0.6188, 0.1875, 0.5062, 0.1875, 0.5062, 0.1813, 0.6188, 0.1813, 0.5062, 0.1312, 0.5062, 0.1813, 0.5, 0.1813, 0.5, 0.1312, 0.5062, 0.125, 0.5062, 0.125, 0.5, 0.1312, 0.5, 0.1312, 0.5062, 0.1875, 0.5062, 0.1875, 0.5, 0.1813, 0.5, 0.1813, 0.625, 0.125, 0.625, 0.1291, 0.6188, 0.125, 0.6188, 0.125, 0.625, 0.1834, 0.625, 0.1875, 0.6188, 0.1875, 0.6188, 0.1875, 0.625, 0.1916, 0.625, 0.2459, 0.6188, 0.2438, 0.6188, 0.1937, 0.6188, 0.25, 0.5062, 0.25, 0.5062, 0.2438, 0.6188, 0.2438, 0.6188, 0.1937, 0.5062, 0.1937, 0.5062, 0.1875, 0.6188, 0.1875, 0.5062, 0.1937, 0.5062, 0.2438, 0.5, 0.2438, 0.5, 0.1937, 0.6188, 0.25, 0.6188, 0.25, 0.625, 0.2459, 0.625, 0.25, 0.6188, 0.1875, 0.6188, 0.1875, 0.625, 0.1875, 0.625, 0.1916, 0.5062, 0.1875, 0.5062, 0.1875, 0.5, 0.1937, 0.5, 0.1937, 0.5062, 0.25, 0.5062, 0.25, 0.5, 0.2438, 0.5, 0.2438, 0.5062, 1.0, 0.6188, 1.0, 0.6188, 1.0, 0.5062, 1.0, 0.875, 0.7438, 0.875, 0.6937, 0.875, 0.6937, 0.875, 0.7438, 0.6188, 0.25, 0.5062, 0.25, 0.5062, 0.25, 0.6188, 0.25, 0.875, 0.5584, 0.875, 0.5062, 0.875, 0.5062, 0.875, 0.5563, 0.5062, 0.0625, 0.6188, 0.0625, 0.6188, 0.0625, 0.5062, 0.0625, 0.875, 0.6813, 0.875, 0.6312, 0.875, 0.6312, 0.875, 0.6813, 0.6188, 0.0625, 0.5062, 0.0625, 0.5062, 0.0625, 0.6188, 0.0625, 0.5062, 0.125, 0.6188, 0.125, 0.6188, 0.125, 0.5062, 0.125, 0.875, 0.6188, 0.875, 0.5687, 0.875, 0.5687, 0.875, 0.6188, 0.6188, 0.125, 0.5062, 0.125, 0.5062, 0.125, 0.6188, 0.125, 0.6188, 0.1875, 0.5062, 0.1875, 0.5062, 0.1875, 0.6188, 0.1875, 0.5062, 0.1875, 0.6188, 0.1875, 0.6188, 0.1875, 0.5062, 0.1875, 0.5, 0.0563, 0.5, 0.006203, 0.5, 0.006203, 0.5, 0.0563, 0.5, 0.2438, 0.5, 0.1937, 0.5, 0.1937, 0.5, 0.2438, 0.5, 0.1188, 0.5, 0.0687, 0.5, 0.0687, 0.5, 0.1188, 0.5, 0.1813, 0.5, 0.1312, 0.5, 0.1312, 0.5, 0.1813, 0.5047, 0.006203, 0.6188, 0.006203, 0.6188, 0.0563, 0.5062, 0.0563, 0.5062, 0.0687, 0.6188, 0.0687, 0.6188, 0.1188, 0.5062, 0.1188, 0.5062, 0.1312, 0.6188, 0.1312, 0.6188, 0.1813, 0.5062, 0.1813, 0.5062, 0.1937, 0.6188, 0.1937, 0.6188, 0.2438, 0.5062, 0.2438, 0.494, 0.2574, 0.4938, 0.2445, 0.4981, 0.2457, 0.5004, 0.25, 0.5012, 0.2502, 0.5062, 0.25, 0.5004, 0.25, 0.4981, 0.2457, 0.5, 0.2438, 0.5, 0.1937, 0.5, 0.2438, 0.4981, 0.2457, 0.4938, 0.2445, 0.4938, 0.1875, 0.125, 0.7426, 0.125, 0.6875, 0.125, 0.6875, 0.125, 0.7485, 0.5, 0.001482, 0.5, 0.0625, 0.4941, 0.0625, 0.4941, 0.007394, 0.125, 0.6875, 0.125, 0.6324, 0.125, 0.6265, 0.125, 0.6875, 0.5, 0.0625, 0.4994, 0.1234, 0.4941, 0.1176, 0.4941, 0.0625, 0.3809, 0.0625, 0.4941, 0.0625, 0.4941, 0.1176, 0.3809, 0.1176, 0.3809, 0.007394, 0.4941, 0.007394, 0.4941, 0.0625, 0.3809, 0.0625, 0.5, 0.0625, 0.4978, 0.125, 0.4992, 0.125, 0.4994, 0.1234, 0.5, 0.0625, 0.5, 0.0, 0.5, 0.0625, 0.5, 0.0625, 0.5, 0.001482, 0.5, 0.0, 0.4992, 0.125, 0.375, 0.125, 0.375, 0.1235, 0.3809, 0.1176, 0.4941, 0.1176, 0.4994, 0.1234, 0.6168, 0.9961, 0.625, 0.9959, 0.6235, 0.9981, 0.6213, 0.9983, 0.125, 0.7485, 0.125, 0.7418, 0.125, 0.75, 0.125, 0.75, 0.125, 0.6875, 0.125, 0.7418, 0.125, 0.7485, 0.125, 0.7485, 0.125, 0.6875, 0.3832, 1.0, 0.5, 1.0, 0.5, 1.0, 0.3832, 1.0, 0.5, 1.0, 0.6168, 0.9961, 0.6213, 0.9983, 0.6188, 1.0, 0.5062, 1.0, 0.6188, 1.0, 0.6213, 0.9983, 0.6235, 0.9981, 0.625, 1.0, 0.8725, 0.7463, 0.8688, 0.7418, 0.8688, 0.6875, 0.875, 0.6937, 0.875, 0.7438, 0.375, 0.001482, 0.3832, 0.0, 0.5, 0.0, 0.5, 0.001482, 0.4941, 0.007394, 0.3809, 0.007394, 0.375, 0.001482, 0.125, 0.625, 0.1297, 0.625, 0.125, 0.6313, 0.125, 0.625, 0.625, 0.2541, 0.6187, 0.2539, 0.6222, 0.2523, 0.6239, 0.2524, 0.1313, 0.5625, 0.1297, 0.625, 0.125, 0.625, 0.125, 0.5625, 0.135, 0.5063, 0.1313, 0.51, 0.125, 0.5074, 0.1324, 0.5, 0.125, 0.5625, 0.125, 0.5074, 0.1313, 0.51, 0.1313, 0.5625, 0.3814, 0.125, 0.4978, 0.125, 0.4938, 0.1875, 0.3813, 0.1875, 0.3813, 0.1875, 0.4938, 0.1875, 0.4938, 0.2445, 0.3813, 0.2427, 0.4978, 0.125, 0.3814, 0.125, 0.375, 0.125, 0.375, 0.125, 0.4992, 0.125, 0.125, 0.625, 0.125, 0.6313, 0.125, 0.6875, 0.125, 0.6875, 0.125, 0.6265, 0.125, 0.625, 0.87, 0.5625, 0.8689, 0.5063, 0.8716, 0.5028, 0.875, 0.5062, 0.875, 0.5584, 0.625, 0.25, 0.6239, 0.2524, 0.6222, 0.2523, 0.6188, 0.25, 0.6222, 0.2523, 0.6187, 0.2539, 0.5012, 0.2502, 0.5004, 0.25, 0.5062, 0.25, 0.6188, 0.25, 0.494, 0.2574, 0.3813, 0.2574, 0.3813, 0.2427, 0.4938, 0.2445, 0.3684, 0.6875, 0.3684, 0.625, 0.3815, 0.625, 0.3816, 0.6875, 0.3684, 0.625, 0.3684, 0.5625, 0.3816, 0.5625, 0.3815, 0.625, 0.3732, 0.7576, 0.3684, 0.7418, 0.3816, 0.7418, 0.3847, 0.7556, 0.3816, 0.6875, 0.3816, 0.7418, 0.3684, 0.7418, 0.3684, 0.6875, 0.3684, 0.5063, 0.3726, 0.4936, 0.384, 0.4957, 0.3816, 0.5063, 0.3684, 0.5625, 0.3684, 0.5063, 0.3816, 0.5063, 0.3816, 0.5625, 0.125, 0.6313, 0.1297, 0.625, 0.3684, 0.625, 0.3684, 0.6875, 0.125, 0.6875, 0.3816, 0.6875, 0.5, 0.6875, 0.5, 0.7418, 0.3816, 0.7418, 0.125, 0.6875, 0.3684, 0.6875, 0.3684, 0.7418, 0.125, 0.7418, 0.3815, 0.625, 0.5, 0.625, 0.5, 0.6875, 0.3816, 0.6875, 0.3816, 0.5625, 0.5, 0.5625, 0.5, 0.625, 0.3815, 0.625, 0.1313, 0.5625, 0.3684, 0.5625, 0.3684, 0.625, 0.1297, 0.625, 0.3816, 0.5063, 0.5, 0.5063, 0.5, 0.5625, 0.3816, 0.5625, 0.1313, 0.51, 0.135, 0.5063, 0.3684, 0.5063, 0.3684, 0.5625, 0.1313, 0.5625, 0.3732, 0.7576, 0.3847, 0.7556, 0.5, 0.7582, 0.5, 1.0, 0.3832, 1.0, 0.5, 0.7582, 0.3847, 0.7556, 0.3816, 0.7418, 0.5, 0.7418, 0.125, 0.7418, 0.3684, 0.7418, 0.3732, 0.7576, 0.125, 0.75, 0.3684, 0.5063, 0.135, 0.5063, 0.1324, 0.5, 0.3726, 0.4936, 0.5, 0.5063, 0.3816, 0.5063, 0.384, 0.4957, 0.4998, 0.4937, 0.3813, 0.2574, 0.494, 0.2574, 0.4998, 0.4937, 0.384, 0.4957, 0.3726, 0.4936, 0.6302, 0.5625, 0.6301, 0.625, 0.6199, 0.625, 0.6199, 0.5625, 0.6301, 0.625, 0.6301, 0.6875, 0.6199, 0.6875, 0.6199, 0.625, 0.6276, 0.7465, 0.6168, 0.7635, 0.6116, 0.7583, 0.6198, 0.7438, 0.6198, 0.7438, 0.6199, 0.6875, 0.6301, 0.6875, 0.6276, 0.7465, 0.6187, 0.4884, 0.6276, 0.5021, 0.6198, 0.5048, 0.6135, 0.4936, 0.6199, 0.5625, 0.6198, 0.5048, 0.6276, 0.5021, 0.6302, 0.5625, 0.6302, 0.5625, 0.87, 0.5625, 0.8688, 0.625, 0.6301, 0.625, 0.6276, 0.5021, 0.8689, 0.5063, 0.87, 0.5625, 0.6302, 0.5625, 0.5, 0.5625, 0.6199, 0.5625, 0.6199, 0.625, 0.5, 0.625, 0.5, 0.5063, 0.6198, 0.5048, 0.6199, 0.5625, 0.5, 0.5625, 0.5, 0.625, 0.6199, 0.625, 0.6199, 0.6875, 0.5, 0.6875, 0.6301, 0.625, 0.8688, 0.625, 0.8688, 0.6875, 0.6301, 0.6875, 0.6301, 0.6875, 0.8688, 0.6875, 0.8688, 0.7418, 0.6276, 0.7465, 0.5, 0.6875, 0.6199, 0.6875, 0.6198, 0.7438, 0.5, 0.7418, 0.6276, 0.7465, 0.625, 0.9959, 0.6168, 0.9961, 0.6168, 0.7635, 0.6116, 0.7583, 0.5, 0.7582, 0.5, 0.7418, 0.6198, 0.7438, 0.5, 0.7582, 0.6116, 0.7583, 0.6168, 0.7635, 0.6168, 0.9961, 0.5, 1.0, 0.6187, 0.4884, 0.6187, 0.2539, 0.625, 0.2541, 0.6276, 0.5021, 0.6198, 0.5048, 0.5, 0.5063, 0.4998, 0.4937, 0.6135, 0.4936, 0.494, 0.2574, 0.5012, 0.2502, 0.6187, 0.2539, 0.6187, 0.4884, 0.6135, 0.4936, 0.4998, 0.4937])
me_cube_002.update()

# ---- objects
ob_light = bpy.data.objects.new('Light', light_light)
ob_camera = bpy.data.objects.new('Camera', cam_camera)
ob_left_fist = bpy.data.objects.new('left_fist', me_cube_001)
ob_right_fist = bpy.data.objects.new('right_fist', me_cube_002)

# ---- transforms, parenting, visibility, modifiers, constraints
ob_light.location = (4.076, 1.005, 5.904)
ob_light.rotation_euler = (0.6503, 0.05522, 1.866)
ob_light.lock_rotations_4d = False
ob_light.empty_display_type = 'ARROWS'
ob_light.color = (0.0, 0.0, 0.0, 0.0)
ob_light.lineart.crease_threshold = 0.0
ob_camera.location = (7.359, -6.926, 4.958)
ob_camera.rotation_euler = (1.109, 0.0, 0.8149)
ob_camera.lock_rotations_4d = False
ob_camera.empty_display_type = 'ARROWS'
ob_camera.color = (0.0, 0.0, 0.0, 0.0)
ob_camera.display_type = 'WIRE'
ob_camera.lineart.crease_threshold = 0.0
ob_left_fist.location = (0.0, -2.0, 0.0)
ob_right_fist.location = (0.0, 2.0, 0.0)

# ---- collection membership
col_collection.objects.link(ob_light)
col_collection.objects.link(ob_camera)
col_collection.objects.link(ob_left_fist)
col_collection.objects.link(ob_right_fist)

# ---- scene / render settings (as saved in the file)
scene.camera = ob_camera
scene.frame_start = 1; scene.frame_end = 250; scene.frame_set(1)
scene.render.engine = 'BLENDER_EEVEE_NEXT'
scene.render.bake_bias = 0.0
scene.render.bake_samples = 0
scene.render.compositor_device = 'GPU'
scene.eevee.use_volume_custom_range = False
scene.eevee.fast_gi_thickness_near = 0.1
scene.eevee.fast_gi_thickness_far = 0.0
scene.eevee.ray_tracing_options.screen_trace_thickness = 0.1
bpy.context.view_layer.update()
